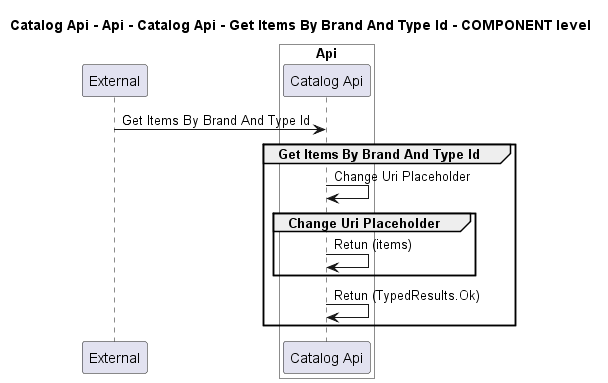

The diagram above was rendered by PlantUML. Its source (embedded in the PNG):
@startuml
!pragma layout smetana

title Catalog Api - Api - Catalog Api - Get Items By Brand And Type Id - COMPONENT level

participant "External" as C4InterFlow.SoftwareSystems.ExternalSystem

box "Catalog Api" #White
    
box "Api" #White
    participant "Catalog Api" as dotnet.eShop.Architecture.SoftwareSystems.CatalogApi.Containers.Api.Components.CatalogApi
end box

end box


C4InterFlow.SoftwareSystems.ExternalSystem -> dotnet.eShop.Architecture.SoftwareSystems.CatalogApi.Containers.Api.Components.CatalogApi : Get Items By Brand And Type Id
group Get Items By Brand And Type Id
dotnet.eShop.Architecture.SoftwareSystems.CatalogApi.Containers.Api.Components.CatalogApi -> dotnet.eShop.Architecture.SoftwareSystems.CatalogApi.Containers.Api.Components.CatalogApi : Change Uri Placeholder
group Change Uri Placeholder
dotnet.eShop.Architecture.SoftwareSystems.CatalogApi.Containers.Api.Components.CatalogApi -> dotnet.eShop.Architecture.SoftwareSystems.CatalogApi.Containers.Api.Components.CatalogApi : Retun (items)
end
dotnet.eShop.Architecture.SoftwareSystems.CatalogApi.Containers.Api.Components.CatalogApi -> dotnet.eShop.Architecture.SoftwareSystems.CatalogApi.Containers.Api.Components.CatalogApi : Retun (TypedResults.Ok)
end


@enduml